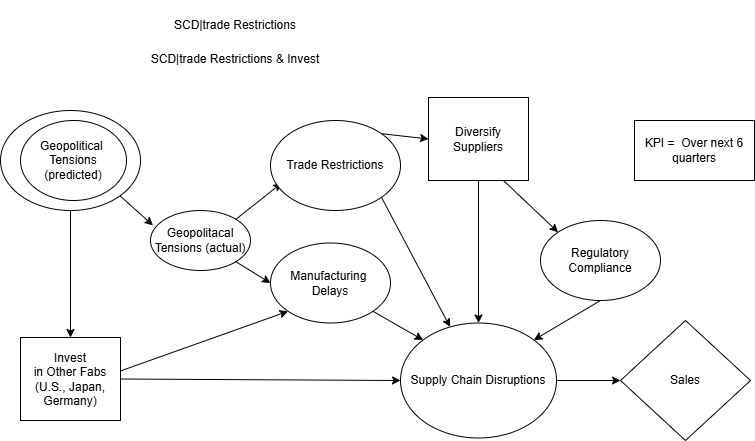

The diagram above was exported from draw.io. Its source (the exported page's mxGraphModel, read from the mxfile embedded in the PNG):
<mxGraphModel dx="1120" dy="521" grid="1" gridSize="10" guides="1" tooltips="1" connect="1" arrows="1" fold="1" page="1" pageScale="1" pageWidth="827" pageHeight="1169" math="0" shadow="0">
  <root>
    <mxCell id="0" />
    <mxCell id="1" parent="0" />
    <mxCell id="xHoQUjAh_rBiuBZk3N5D-7" value="" style="ellipse;whiteSpace=wrap;html=1;" parent="1" vertex="1">
      <mxGeometry x="50" y="130" width="140" height="100" as="geometry" />
    </mxCell>
    <mxCell id="xHoQUjAh_rBiuBZk3N5D-1" value="Sales" style="rhombus;whiteSpace=wrap;html=1;" parent="1" vertex="1">
      <mxGeometry x="670" y="340" width="130" height="120" as="geometry" />
    </mxCell>
    <mxCell id="xHoQUjAh_rBiuBZk3N5D-2" value="&lt;span class=&quot;hljs-string&quot;&gt;Invest&lt;/span&gt; &lt;span class=&quot;hljs-string&quot;&gt;in&lt;/span&gt;&amp;nbsp;Other&amp;nbsp;&lt;span class=&quot;hljs-string&quot;&gt;Fabs&lt;/span&gt; &lt;span class=&quot;hljs-string&quot;&gt;(U.S.,&lt;/span&gt; &lt;span class=&quot;hljs-string&quot;&gt;Japan,&lt;/span&gt; &lt;span class=&quot;hljs-string&quot;&gt;Germany)&lt;/span&gt;" style="rounded=0;whiteSpace=wrap;html=1;" parent="1" vertex="1">
      <mxGeometry x="70" y="357" width="100" height="83" as="geometry" />
    </mxCell>
    <mxCell id="xHoQUjAh_rBiuBZk3N5D-4" value="Geopolitical&amp;nbsp;&lt;div&gt;&lt;span class=&quot;hljs-title function_&quot;&gt;Tensions (predicted)&lt;/span&gt;&lt;/div&gt;" style="ellipse;whiteSpace=wrap;html=1;" parent="1" vertex="1">
      <mxGeometry x="70" y="140" width="106" height="80" as="geometry" />
    </mxCell>
    <mxCell id="xHoQUjAh_rBiuBZk3N5D-8" value="&lt;span class=&quot;hljs-string&quot;&gt;Supply&lt;/span&gt; &lt;span class=&quot;hljs-string&quot;&gt;Chain&lt;/span&gt; &lt;span class=&quot;hljs-string&quot;&gt;Disruptions&lt;/span&gt;" style="ellipse;whiteSpace=wrap;html=1;" parent="1" vertex="1">
      <mxGeometry x="450" y="342.5" width="156" height="115" as="geometry" />
    </mxCell>
    <mxCell id="xHoQUjAh_rBiuBZk3N5D-15" value="&lt;span class=&quot;hljs-string&quot;&gt;Manufacturing&lt;/span&gt;&amp;nbsp;&lt;div&gt;&lt;span class=&quot;hljs-string&quot;&gt;Delays&lt;/span&gt;&lt;/div&gt;" style="ellipse;whiteSpace=wrap;html=1;" parent="1" vertex="1">
      <mxGeometry x="320" y="262.5" width="120" height="80" as="geometry" />
    </mxCell>
    <mxCell id="xHoQUjAh_rBiuBZk3N5D-16" value="Geopolitacal Tensions (actual)" style="ellipse;whiteSpace=wrap;html=1;" parent="1" vertex="1">
      <mxGeometry x="200" y="230" width="100" height="60" as="geometry" />
    </mxCell>
    <mxCell id="xHoQUjAh_rBiuBZk3N5D-53" value="KPI =&amp;nbsp; Over next 6 quarters" style="whiteSpace=wrap;html=1;" parent="1" vertex="1">
      <mxGeometry x="684" y="140" width="120" height="60" as="geometry" />
    </mxCell>
    <mxCell id="-KG04j1oNLkKlyfW5m23-6" value="" style="endArrow=classic;html=1;rounded=0;exitX=1;exitY=1;exitDx=0;exitDy=0;entryX=0.025;entryY=0.248;entryDx=0;entryDy=0;entryPerimeter=0;" parent="1" source="xHoQUjAh_rBiuBZk3N5D-7" target="xHoQUjAh_rBiuBZk3N5D-16" edge="1">
      <mxGeometry width="50" height="50" relative="1" as="geometry">
        <mxPoint x="190" y="280" as="sourcePoint" />
        <mxPoint x="240" y="230" as="targetPoint" />
      </mxGeometry>
    </mxCell>
    <mxCell id="-KG04j1oNLkKlyfW5m23-17" value="" style="endArrow=classic;html=1;rounded=0;exitX=0.5;exitY=1;exitDx=0;exitDy=0;entryX=0.5;entryY=0;entryDx=0;entryDy=0;" parent="1" source="xHoQUjAh_rBiuBZk3N5D-7" target="xHoQUjAh_rBiuBZk3N5D-2" edge="1">
      <mxGeometry width="50" height="50" relative="1" as="geometry">
        <mxPoint x="134" y="320" as="sourcePoint" />
        <mxPoint x="184" y="270" as="targetPoint" />
      </mxGeometry>
    </mxCell>
    <mxCell id="-KG04j1oNLkKlyfW5m23-18" value="" style="endArrow=classic;html=1;rounded=0;exitX=1;exitY=1;exitDx=0;exitDy=0;entryX=0;entryY=0.5;entryDx=0;entryDy=0;" parent="1" source="xHoQUjAh_rBiuBZk3N5D-16" target="xHoQUjAh_rBiuBZk3N5D-15" edge="1">
      <mxGeometry width="50" height="50" relative="1" as="geometry">
        <mxPoint x="490" y="390" as="sourcePoint" />
        <mxPoint x="540" y="340" as="targetPoint" />
      </mxGeometry>
    </mxCell>
    <mxCell id="-KG04j1oNLkKlyfW5m23-19" value="" style="endArrow=classic;html=1;rounded=0;exitX=1;exitY=0;exitDx=0;exitDy=0;entryX=0.085;entryY=0.696;entryDx=0;entryDy=0;entryPerimeter=0;" parent="1" source="xHoQUjAh_rBiuBZk3N5D-16" target="xHoQUjAh_rBiuBZk3N5D-6" edge="1">
      <mxGeometry width="50" height="50" relative="1" as="geometry">
        <mxPoint x="490" y="390" as="sourcePoint" />
        <mxPoint x="540" y="340" as="targetPoint" />
      </mxGeometry>
    </mxCell>
    <mxCell id="-KG04j1oNLkKlyfW5m23-24" value="" style="endArrow=classic;html=1;rounded=0;exitX=1;exitY=0.5;exitDx=0;exitDy=0;entryX=0;entryY=0.5;entryDx=0;entryDy=0;" parent="1" source="xHoQUjAh_rBiuBZk3N5D-8" edge="1">
      <mxGeometry width="50" height="50" relative="1" as="geometry">
        <mxPoint x="490" y="390" as="sourcePoint" />
        <mxPoint x="670" y="400" as="targetPoint" />
      </mxGeometry>
    </mxCell>
    <mxCell id="-KG04j1oNLkKlyfW5m23-25" value="" style="endArrow=classic;html=1;rounded=0;exitX=1;exitY=1;exitDx=0;exitDy=0;" parent="1" source="xHoQUjAh_rBiuBZk3N5D-6" target="xHoQUjAh_rBiuBZk3N5D-8" edge="1">
      <mxGeometry width="50" height="50" relative="1" as="geometry">
        <mxPoint x="490" y="390" as="sourcePoint" />
        <mxPoint x="540" y="340" as="targetPoint" />
      </mxGeometry>
    </mxCell>
    <mxCell id="-KG04j1oNLkKlyfW5m23-26" value="&lt;span class=&quot;hljs-string&quot;&gt;Regulatory&lt;/span&gt; &lt;span class=&quot;hljs-string&quot;&gt;Compliance&lt;/span&gt;" style="ellipse;whiteSpace=wrap;html=1;" parent="1" vertex="1">
      <mxGeometry x="590" y="240" width="120" height="80" as="geometry" />
    </mxCell>
    <mxCell id="-KG04j1oNLkKlyfW5m23-29" value="Diversify Suppliers" style="rounded=0;whiteSpace=wrap;html=1;" parent="1" vertex="1">
      <mxGeometry x="478" y="117" width="100" height="83" as="geometry" />
    </mxCell>
    <mxCell id="-KG04j1oNLkKlyfW5m23-30" value="" style="endArrow=classic;html=1;rounded=0;exitX=1;exitY=0;exitDx=0;exitDy=0;entryX=0;entryY=0.5;entryDx=0;entryDy=0;" parent="1" source="xHoQUjAh_rBiuBZk3N5D-6" target="-KG04j1oNLkKlyfW5m23-29" edge="1">
      <mxGeometry width="50" height="50" relative="1" as="geometry">
        <mxPoint x="490" y="390" as="sourcePoint" />
        <mxPoint x="540" y="340" as="targetPoint" />
      </mxGeometry>
    </mxCell>
    <mxCell id="-KG04j1oNLkKlyfW5m23-32" value="" style="endArrow=classic;html=1;rounded=0;exitX=1;exitY=1;exitDx=0;exitDy=0;entryX=0;entryY=0;entryDx=0;entryDy=0;" parent="1" source="xHoQUjAh_rBiuBZk3N5D-15" target="xHoQUjAh_rBiuBZk3N5D-8" edge="1">
      <mxGeometry width="50" height="50" relative="1" as="geometry">
        <mxPoint x="490" y="400" as="sourcePoint" />
        <mxPoint x="540" y="350" as="targetPoint" />
      </mxGeometry>
    </mxCell>
    <mxCell id="-KG04j1oNLkKlyfW5m23-33" value="" style="endArrow=classic;html=1;rounded=0;exitX=0.5;exitY=1;exitDx=0;exitDy=0;entryX=1;entryY=0;entryDx=0;entryDy=0;" parent="1" source="-KG04j1oNLkKlyfW5m23-26" target="xHoQUjAh_rBiuBZk3N5D-8" edge="1">
      <mxGeometry width="50" height="50" relative="1" as="geometry">
        <mxPoint x="490" y="400" as="sourcePoint" />
        <mxPoint x="540" y="350" as="targetPoint" />
      </mxGeometry>
    </mxCell>
    <mxCell id="-KG04j1oNLkKlyfW5m23-35" value="" style="endArrow=classic;html=1;rounded=0;exitX=0.75;exitY=1;exitDx=0;exitDy=0;entryX=0;entryY=0;entryDx=0;entryDy=0;" parent="1" source="-KG04j1oNLkKlyfW5m23-29" target="-KG04j1oNLkKlyfW5m23-26" edge="1">
      <mxGeometry width="50" height="50" relative="1" as="geometry">
        <mxPoint x="490" y="290" as="sourcePoint" />
        <mxPoint x="650" y="230" as="targetPoint" />
        <Array as="points" />
      </mxGeometry>
    </mxCell>
    <mxCell id="YtKD3Pbzznd1J-6bk5Hp-1" value="" style="endArrow=classic;html=1;rounded=0;exitX=1;exitY=0.5;exitDx=0;exitDy=0;entryX=0;entryY=0.5;entryDx=0;entryDy=0;" parent="1" source="xHoQUjAh_rBiuBZk3N5D-2" target="xHoQUjAh_rBiuBZk3N5D-8" edge="1">
      <mxGeometry width="50" height="50" relative="1" as="geometry">
        <mxPoint x="390" y="370" as="sourcePoint" />
        <mxPoint x="280" y="440" as="targetPoint" />
      </mxGeometry>
    </mxCell>
    <mxCell id="6ZhDa6b959mAGIeNMPML-1" value="" style="endArrow=classic;html=1;rounded=0;exitX=1.004;exitY=0.401;exitDx=0;exitDy=0;exitPerimeter=0;entryX=0;entryY=1;entryDx=0;entryDy=0;" parent="1" source="xHoQUjAh_rBiuBZk3N5D-2" target="xHoQUjAh_rBiuBZk3N5D-15" edge="1">
      <mxGeometry width="50" height="50" relative="1" as="geometry">
        <mxPoint x="180" y="367" as="sourcePoint" />
        <mxPoint x="298" y="444" as="targetPoint" />
      </mxGeometry>
    </mxCell>
    <mxCell id="6ZhDa6b959mAGIeNMPML-2" value="SCD|trade Restrictions" style="text;html=1;align=center;verticalAlign=middle;whiteSpace=wrap;rounded=0;" parent="1" vertex="1">
      <mxGeometry x="180" y="20" width="210" height="50" as="geometry" />
    </mxCell>
    <mxCell id="6ZhDa6b959mAGIeNMPML-4" value="SCD|trade Restrictions &amp;amp; Invest" style="text;html=1;align=center;verticalAlign=middle;whiteSpace=wrap;rounded=0;" parent="1" vertex="1">
      <mxGeometry x="180" y="54" width="210" height="50" as="geometry" />
    </mxCell>
    <mxCell id="xHoQUjAh_rBiuBZk3N5D-6" value="&lt;span class=&quot;hljs-string&quot;&gt;Trade&lt;/span&gt; &lt;span class=&quot;hljs-string&quot;&gt;Restrictions&lt;/span&gt;" style="ellipse;whiteSpace=wrap;html=1;" parent="1" vertex="1">
      <mxGeometry x="320" y="140" width="130" height="90" as="geometry" />
    </mxCell>
    <mxCell id="6ZhDa6b959mAGIeNMPML-9" value="" style="endArrow=classic;html=1;rounded=0;exitX=0.5;exitY=1;exitDx=0;exitDy=0;entryX=0.5;entryY=0;entryDx=0;entryDy=0;" parent="1" source="-KG04j1oNLkKlyfW5m23-29" target="xHoQUjAh_rBiuBZk3N5D-8" edge="1">
      <mxGeometry width="50" height="50" relative="1" as="geometry">
        <mxPoint x="573" y="197" as="sourcePoint" />
        <mxPoint x="660" y="250" as="targetPoint" />
      </mxGeometry>
    </mxCell>
  </root>
</mxGraphModel>